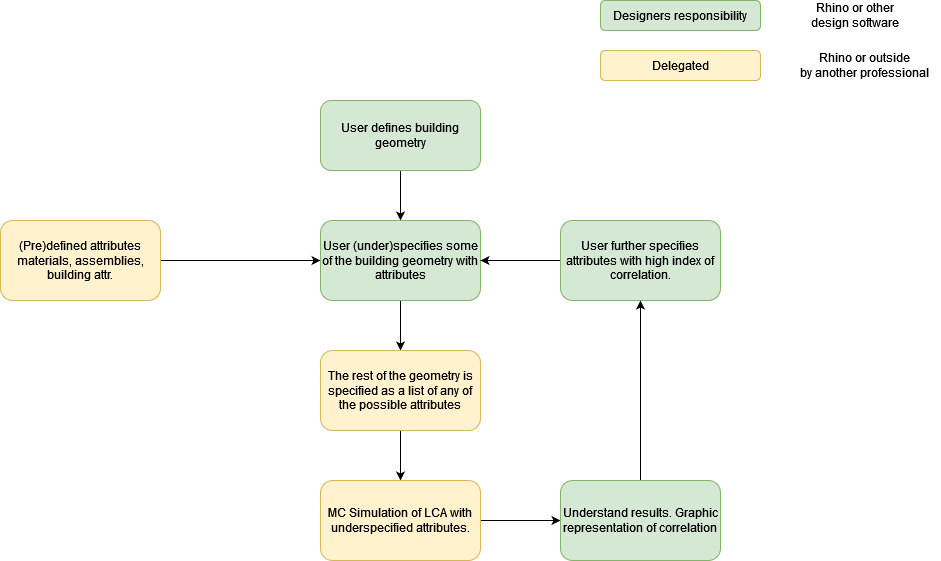

The diagram above was exported from draw.io. Its source (the exported page's mxGraphModel, read from the mxfile embedded in the PNG):
<mxGraphModel dx="1230" dy="663" grid="1" gridSize="10" guides="1" tooltips="1" connect="1" arrows="1" fold="1" page="1" pageScale="1" pageWidth="1169" pageHeight="827" math="0" shadow="0">
  <root>
    <mxCell id="0" />
    <mxCell id="1" parent="0" />
    <mxCell id="NoRPjbtSSNImeBUZ-6GW-16" style="edgeStyle=orthogonalEdgeStyle;rounded=0;orthogonalLoop=1;jettySize=auto;html=1;entryX=0;entryY=0.5;entryDx=0;entryDy=0;" edge="1" parent="1" source="NoRPjbtSSNImeBUZ-6GW-1" target="NoRPjbtSSNImeBUZ-6GW-3">
      <mxGeometry relative="1" as="geometry" />
    </mxCell>
    <mxCell id="NoRPjbtSSNImeBUZ-6GW-1" value="&lt;div&gt;(Pre)defined attributes&lt;/div&gt;&lt;div&gt;materials, assemblies, building attr.&lt;br&gt;&lt;/div&gt;" style="rounded=1;whiteSpace=wrap;html=1;fillColor=#fff2cc;strokeColor=#d6b656;" vertex="1" parent="1">
      <mxGeometry x="100" y="260" width="160" height="80" as="geometry" />
    </mxCell>
    <mxCell id="NoRPjbtSSNImeBUZ-6GW-4" value="" style="edgeStyle=orthogonalEdgeStyle;rounded=0;orthogonalLoop=1;jettySize=auto;html=1;" edge="1" parent="1" source="NoRPjbtSSNImeBUZ-6GW-2" target="NoRPjbtSSNImeBUZ-6GW-3">
      <mxGeometry relative="1" as="geometry" />
    </mxCell>
    <mxCell id="NoRPjbtSSNImeBUZ-6GW-2" value="User defines building geometry " style="rounded=1;whiteSpace=wrap;html=1;fillColor=#d5e8d4;strokeColor=#82b366;" vertex="1" parent="1">
      <mxGeometry x="420" y="140" width="160" height="70" as="geometry" />
    </mxCell>
    <mxCell id="NoRPjbtSSNImeBUZ-6GW-7" value="" style="edgeStyle=orthogonalEdgeStyle;rounded=0;orthogonalLoop=1;jettySize=auto;html=1;" edge="1" parent="1" source="NoRPjbtSSNImeBUZ-6GW-3" target="NoRPjbtSSNImeBUZ-6GW-6">
      <mxGeometry relative="1" as="geometry" />
    </mxCell>
    <mxCell id="NoRPjbtSSNImeBUZ-6GW-3" value="User (under)specifies some of the building geometry with attributes" style="rounded=1;whiteSpace=wrap;html=1;fillColor=#d5e8d4;strokeColor=#82b366;" vertex="1" parent="1">
      <mxGeometry x="420" y="260" width="160" height="80" as="geometry" />
    </mxCell>
    <mxCell id="NoRPjbtSSNImeBUZ-6GW-9" value="" style="edgeStyle=orthogonalEdgeStyle;rounded=0;orthogonalLoop=1;jettySize=auto;html=1;" edge="1" parent="1" source="NoRPjbtSSNImeBUZ-6GW-6" target="NoRPjbtSSNImeBUZ-6GW-8">
      <mxGeometry relative="1" as="geometry" />
    </mxCell>
    <mxCell id="NoRPjbtSSNImeBUZ-6GW-6" value="The rest of the geometry is specified as a list of any of the possible attributes" style="rounded=1;whiteSpace=wrap;html=1;fillColor=#fff2cc;strokeColor=#d6b656;" vertex="1" parent="1">
      <mxGeometry x="420" y="390" width="160" height="80" as="geometry" />
    </mxCell>
    <mxCell id="NoRPjbtSSNImeBUZ-6GW-11" value="" style="edgeStyle=orthogonalEdgeStyle;rounded=0;orthogonalLoop=1;jettySize=auto;html=1;" edge="1" parent="1" source="NoRPjbtSSNImeBUZ-6GW-8" target="NoRPjbtSSNImeBUZ-6GW-10">
      <mxGeometry relative="1" as="geometry" />
    </mxCell>
    <mxCell id="NoRPjbtSSNImeBUZ-6GW-8" value="MC Simulation of LCA with underspecified attributes." style="rounded=1;whiteSpace=wrap;html=1;fillColor=#fff2cc;strokeColor=#d6b656;" vertex="1" parent="1">
      <mxGeometry x="420" y="520" width="160" height="80" as="geometry" />
    </mxCell>
    <mxCell id="NoRPjbtSSNImeBUZ-6GW-13" value="" style="edgeStyle=orthogonalEdgeStyle;rounded=0;orthogonalLoop=1;jettySize=auto;html=1;" edge="1" parent="1" source="NoRPjbtSSNImeBUZ-6GW-10" target="NoRPjbtSSNImeBUZ-6GW-12">
      <mxGeometry relative="1" as="geometry" />
    </mxCell>
    <mxCell id="NoRPjbtSSNImeBUZ-6GW-10" value="Understand results. Graphic representation of correlation" style="rounded=1;whiteSpace=wrap;html=1;fillColor=#d5e8d4;strokeColor=#82b366;" vertex="1" parent="1">
      <mxGeometry x="660" y="520" width="160" height="80" as="geometry" />
    </mxCell>
    <mxCell id="NoRPjbtSSNImeBUZ-6GW-14" style="edgeStyle=orthogonalEdgeStyle;rounded=0;orthogonalLoop=1;jettySize=auto;html=1;entryX=1;entryY=0.5;entryDx=0;entryDy=0;" edge="1" parent="1" source="NoRPjbtSSNImeBUZ-6GW-12" target="NoRPjbtSSNImeBUZ-6GW-3">
      <mxGeometry relative="1" as="geometry" />
    </mxCell>
    <mxCell id="NoRPjbtSSNImeBUZ-6GW-12" value="User further specifies attributes with high index of correlation." style="rounded=1;whiteSpace=wrap;html=1;fillColor=#d5e8d4;strokeColor=#82b366;" vertex="1" parent="1">
      <mxGeometry x="660" y="260" width="160" height="80" as="geometry" />
    </mxCell>
    <mxCell id="NoRPjbtSSNImeBUZ-6GW-17" value="Designers responsibility" style="rounded=1;whiteSpace=wrap;html=1;fillColor=#d5e8d4;strokeColor=#82b366;" vertex="1" parent="1">
      <mxGeometry x="700" y="40" width="160" height="30" as="geometry" />
    </mxCell>
    <mxCell id="NoRPjbtSSNImeBUZ-6GW-18" value="Delegated" style="rounded=1;whiteSpace=wrap;html=1;fillColor=#fff2cc;strokeColor=#d6b656;" vertex="1" parent="1">
      <mxGeometry x="700" y="90" width="160" height="30" as="geometry" />
    </mxCell>
    <mxCell id="NoRPjbtSSNImeBUZ-6GW-19" value="Rhino or other design software" style="text;html=1;strokeColor=none;fillColor=none;align=center;verticalAlign=middle;whiteSpace=wrap;rounded=0;" vertex="1" parent="1">
      <mxGeometry x="910" y="40" width="90" height="30" as="geometry" />
    </mxCell>
    <mxCell id="NoRPjbtSSNImeBUZ-6GW-20" value="&lt;div&gt;Rhino or outside&lt;/div&gt;&lt;div&gt;by another professional&lt;br&gt;&lt;/div&gt;" style="text;html=1;strokeColor=none;fillColor=none;align=center;verticalAlign=middle;whiteSpace=wrap;rounded=0;" vertex="1" parent="1">
      <mxGeometry x="890" y="90" width="150" height="30" as="geometry" />
    </mxCell>
  </root>
</mxGraphModel>